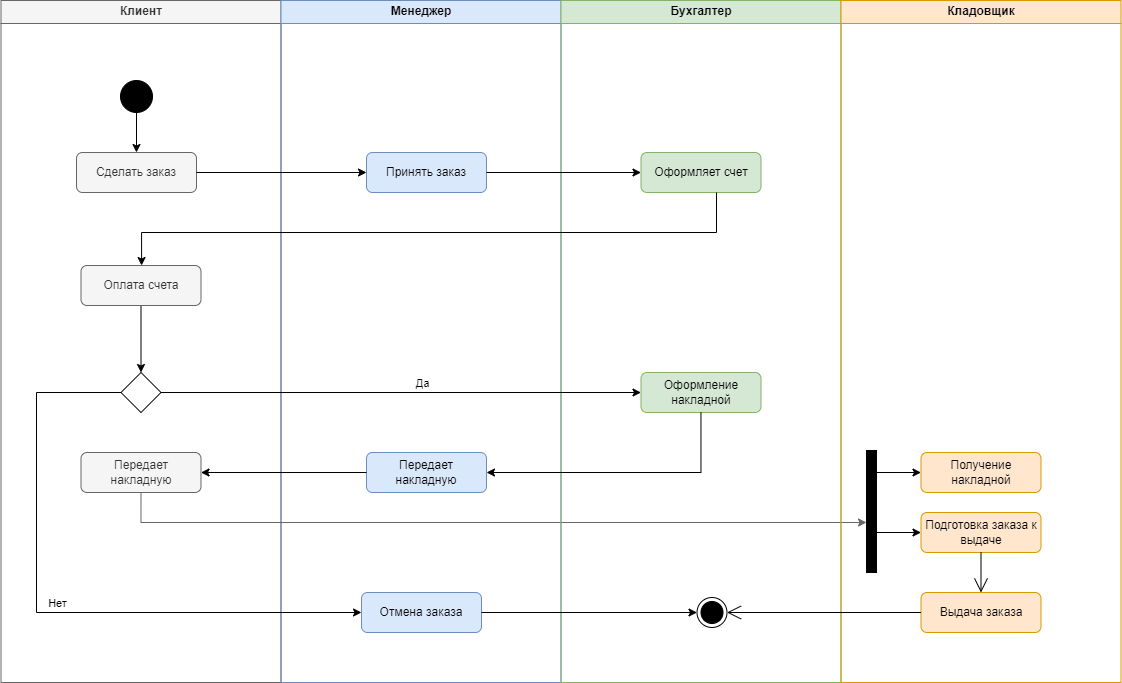

The diagram above was exported from draw.io. Its source (the exported page's mxGraphModel, read from the mxfile embedded in the PNG):
<mxGraphModel dx="1222" dy="1712" grid="1" gridSize="10" guides="1" tooltips="1" connect="1" arrows="1" fold="1" page="1" pageScale="1" pageWidth="1169" pageHeight="826" background="none" math="0" shadow="0">
  <root>
    <mxCell id="0" />
    <mxCell id="1" parent="0" />
    <mxCell id="2" value="Клиент" style="swimlane;whiteSpace=wrap;fillColor=#f5f5f5;fontColor=#333333;strokeColor=#666666;" parent="1" vertex="1">
      <mxGeometry x="164.5" y="128" width="280" height="682" as="geometry" />
    </mxCell>
    <mxCell id="oGNQe-Uqf5Ljq5fiT1l4-42" value="Сделать заказ" style="rounded=1;whiteSpace=wrap;html=1;fillColor=#f5f5f5;fontColor=#333333;strokeColor=#666666;" vertex="1" parent="2">
      <mxGeometry x="75.5" y="152" width="120" height="40" as="geometry" />
    </mxCell>
    <mxCell id="oGNQe-Uqf5Ljq5fiT1l4-53" style="edgeStyle=orthogonalEdgeStyle;rounded=0;orthogonalLoop=1;jettySize=auto;html=1;" edge="1" parent="2" source="oGNQe-Uqf5Ljq5fiT1l4-44" target="oGNQe-Uqf5Ljq5fiT1l4-42">
      <mxGeometry relative="1" as="geometry" />
    </mxCell>
    <mxCell id="oGNQe-Uqf5Ljq5fiT1l4-44" value="" style="ellipse;whiteSpace=wrap;html=1;aspect=fixed;strokeColor=#000000;fillColor=#000000;" vertex="1" parent="2">
      <mxGeometry x="119.5" y="80" width="32" height="32" as="geometry" />
    </mxCell>
    <mxCell id="oGNQe-Uqf5Ljq5fiT1l4-72" style="edgeStyle=orthogonalEdgeStyle;rounded=0;orthogonalLoop=1;jettySize=auto;html=1;" edge="1" parent="2" source="oGNQe-Uqf5Ljq5fiT1l4-47" target="oGNQe-Uqf5Ljq5fiT1l4-48">
      <mxGeometry relative="1" as="geometry" />
    </mxCell>
    <mxCell id="oGNQe-Uqf5Ljq5fiT1l4-47" value="Оплата счета" style="rounded=1;whiteSpace=wrap;html=1;fillColor=#f5f5f5;fontColor=#333333;strokeColor=#666666;" vertex="1" parent="2">
      <mxGeometry x="80" y="265" width="120" height="40" as="geometry" />
    </mxCell>
    <mxCell id="oGNQe-Uqf5Ljq5fiT1l4-48" value="" style="rhombus;whiteSpace=wrap;html=1;" vertex="1" parent="2">
      <mxGeometry x="120" y="372" width="40" height="40" as="geometry" />
    </mxCell>
    <mxCell id="3" value="Менеджер" style="swimlane;whiteSpace=wrap;fillColor=#dae8fc;strokeColor=#6c8ebf;" parent="1" vertex="1">
      <mxGeometry x="444.5" y="128" width="280" height="682" as="geometry" />
    </mxCell>
    <mxCell id="oGNQe-Uqf5Ljq5fiT1l4-45" value="Принять заказ" style="rounded=1;whiteSpace=wrap;html=1;fillColor=#dae8fc;strokeColor=#6c8ebf;" vertex="1" parent="3">
      <mxGeometry x="85.5" y="152" width="120" height="40" as="geometry" />
    </mxCell>
    <mxCell id="oGNQe-Uqf5Ljq5fiT1l4-52" value="Отмена заказа" style="rounded=1;whiteSpace=wrap;html=1;fillColor=#dae8fc;strokeColor=#6c8ebf;" vertex="1" parent="3">
      <mxGeometry x="80.5" y="592" width="120" height="40" as="geometry" />
    </mxCell>
    <mxCell id="oGNQe-Uqf5Ljq5fiT1l4-79" value="Передает накладную" style="rounded=1;whiteSpace=wrap;html=1;fillColor=#dae8fc;strokeColor=#6c8ebf;" vertex="1" parent="3">
      <mxGeometry x="85.5" y="452" width="120" height="40" as="geometry" />
    </mxCell>
    <mxCell id="oGNQe-Uqf5Ljq5fiT1l4-83" style="edgeStyle=orthogonalEdgeStyle;rounded=0;orthogonalLoop=1;jettySize=auto;html=1;fillColor=#f5f5f5;strokeColor=#666666;exitX=0.5;exitY=1;exitDx=0;exitDy=0;" edge="1" parent="3" source="oGNQe-Uqf5Ljq5fiT1l4-81">
      <mxGeometry relative="1" as="geometry">
        <mxPoint x="-124.49999999999989" y="482" as="sourcePoint" />
        <mxPoint x="585.5" y="522.0000000000002" as="targetPoint" />
        <Array as="points">
          <mxPoint x="-140" y="522" />
        </Array>
      </mxGeometry>
    </mxCell>
    <mxCell id="oGNQe-Uqf5Ljq5fiT1l4-81" value="Передает накладную" style="rounded=1;whiteSpace=wrap;html=1;fillColor=#f5f5f5;fontColor=#333333;strokeColor=#666666;" vertex="1" parent="3">
      <mxGeometry x="-200" y="452" width="120" height="40" as="geometry" />
    </mxCell>
    <mxCell id="oGNQe-Uqf5Ljq5fiT1l4-82" style="edgeStyle=orthogonalEdgeStyle;rounded=0;orthogonalLoop=1;jettySize=auto;html=1;entryX=1;entryY=0.5;entryDx=0;entryDy=0;" edge="1" parent="3" source="oGNQe-Uqf5Ljq5fiT1l4-79" target="oGNQe-Uqf5Ljq5fiT1l4-81">
      <mxGeometry relative="1" as="geometry" />
    </mxCell>
    <mxCell id="4" value="Бухгалтер" style="swimlane;whiteSpace=wrap;fillColor=#d5e8d4;strokeColor=#82b366;" parent="1" vertex="1">
      <mxGeometry x="724.5" y="128" width="280" height="682" as="geometry" />
    </mxCell>
    <mxCell id="oGNQe-Uqf5Ljq5fiT1l4-43" value="" style="ellipse;html=1;shape=endState;fillColor=#000000;strokeColor=#000000;" vertex="1" parent="4">
      <mxGeometry x="136" y="597" width="30" height="30" as="geometry" />
    </mxCell>
    <mxCell id="oGNQe-Uqf5Ljq5fiT1l4-46" value="Оформляет счет" style="rounded=1;whiteSpace=wrap;html=1;fillColor=#d5e8d4;strokeColor=#82b366;" vertex="1" parent="4">
      <mxGeometry x="80" y="152" width="120" height="40" as="geometry" />
    </mxCell>
    <mxCell id="oGNQe-Uqf5Ljq5fiT1l4-49" value="Оформление накладной" style="rounded=1;whiteSpace=wrap;html=1;fillColor=#d5e8d4;strokeColor=#82b366;" vertex="1" parent="4">
      <mxGeometry x="80" y="372" width="120" height="40" as="geometry" />
    </mxCell>
    <mxCell id="oGNQe-Uqf5Ljq5fiT1l4-41" value="Кладовщик" style="swimlane;whiteSpace=wrap;fillColor=#ffe6cc;strokeColor=#d79b00;" vertex="1" parent="1">
      <mxGeometry x="1004.5" y="128" width="280" height="682" as="geometry" />
    </mxCell>
    <mxCell id="oGNQe-Uqf5Ljq5fiT1l4-50" value="Подготовка заказа к выдаче" style="rounded=1;whiteSpace=wrap;html=1;fillColor=#ffe6cc;strokeColor=#d79b00;" vertex="1" parent="oGNQe-Uqf5Ljq5fiT1l4-41">
      <mxGeometry x="80" y="512" width="120" height="40" as="geometry" />
    </mxCell>
    <mxCell id="oGNQe-Uqf5Ljq5fiT1l4-51" value="Выдача заказа" style="rounded=1;whiteSpace=wrap;html=1;fillColor=#ffe6cc;strokeColor=#d79b00;" vertex="1" parent="oGNQe-Uqf5Ljq5fiT1l4-41">
      <mxGeometry x="80" y="592" width="120" height="40" as="geometry" />
    </mxCell>
    <mxCell id="oGNQe-Uqf5Ljq5fiT1l4-65" value="" style="endArrow=open;endFill=1;endSize=12;html=1;rounded=0;" edge="1" parent="oGNQe-Uqf5Ljq5fiT1l4-41" source="oGNQe-Uqf5Ljq5fiT1l4-50" target="oGNQe-Uqf5Ljq5fiT1l4-51">
      <mxGeometry width="160" relative="1" as="geometry">
        <mxPoint x="-49.5" y="542" as="sourcePoint" />
        <mxPoint x="55.5" y="542" as="targetPoint" />
      </mxGeometry>
    </mxCell>
    <mxCell id="oGNQe-Uqf5Ljq5fiT1l4-86" style="edgeStyle=orthogonalEdgeStyle;rounded=0;orthogonalLoop=1;jettySize=auto;html=1;curved=0;" edge="1" parent="oGNQe-Uqf5Ljq5fiT1l4-41" source="oGNQe-Uqf5Ljq5fiT1l4-84" target="oGNQe-Uqf5Ljq5fiT1l4-85">
      <mxGeometry relative="1" as="geometry">
        <Array as="points">
          <mxPoint x="56" y="472" />
          <mxPoint x="56" y="472" />
        </Array>
      </mxGeometry>
    </mxCell>
    <mxCell id="oGNQe-Uqf5Ljq5fiT1l4-87" style="edgeStyle=orthogonalEdgeStyle;rounded=0;orthogonalLoop=1;jettySize=auto;html=1;curved=0;" edge="1" parent="oGNQe-Uqf5Ljq5fiT1l4-41" source="oGNQe-Uqf5Ljq5fiT1l4-84" target="oGNQe-Uqf5Ljq5fiT1l4-50">
      <mxGeometry relative="1" as="geometry">
        <Array as="points">
          <mxPoint x="46" y="532" />
          <mxPoint x="46" y="532" />
        </Array>
      </mxGeometry>
    </mxCell>
    <mxCell id="oGNQe-Uqf5Ljq5fiT1l4-84" value="" style="html=1;points=[[0,0,0,0,5],[0,1,0,0,-5],[1,0,0,0,5],[1,1,0,0,-5]];perimeter=orthogonalPerimeter;outlineConnect=0;targetShapes=umlLifeline;portConstraint=eastwest;newEdgeStyle={&quot;curved&quot;:0,&quot;rounded&quot;:0};fillColor=#000000;" vertex="1" parent="oGNQe-Uqf5Ljq5fiT1l4-41">
      <mxGeometry x="25.5" y="450" width="10" height="122" as="geometry" />
    </mxCell>
    <mxCell id="oGNQe-Uqf5Ljq5fiT1l4-85" value="Получение накладной" style="rounded=1;whiteSpace=wrap;html=1;fillColor=#ffe6cc;strokeColor=#d79b00;" vertex="1" parent="oGNQe-Uqf5Ljq5fiT1l4-41">
      <mxGeometry x="80" y="452" width="120" height="40" as="geometry" />
    </mxCell>
    <mxCell id="oGNQe-Uqf5Ljq5fiT1l4-66" value="" style="endArrow=open;endFill=1;endSize=12;html=1;rounded=0;" edge="1" parent="1" source="oGNQe-Uqf5Ljq5fiT1l4-51" target="oGNQe-Uqf5Ljq5fiT1l4-43">
      <mxGeometry width="160" relative="1" as="geometry">
        <mxPoint x="965" y="560" as="sourcePoint" />
        <mxPoint x="1070" y="560" as="targetPoint" />
      </mxGeometry>
    </mxCell>
    <mxCell id="oGNQe-Uqf5Ljq5fiT1l4-68" style="edgeStyle=orthogonalEdgeStyle;rounded=0;orthogonalLoop=1;jettySize=auto;html=1;" edge="1" parent="1" source="oGNQe-Uqf5Ljq5fiT1l4-48" target="oGNQe-Uqf5Ljq5fiT1l4-49">
      <mxGeometry relative="1" as="geometry" />
    </mxCell>
    <mxCell id="oGNQe-Uqf5Ljq5fiT1l4-69" value="Да" style="edgeLabel;html=1;align=center;verticalAlign=middle;resizable=0;points=[];" vertex="1" connectable="0" parent="oGNQe-Uqf5Ljq5fiT1l4-68">
      <mxGeometry x="0.0854" y="2" relative="1" as="geometry">
        <mxPoint x="1" y="-8" as="offset" />
      </mxGeometry>
    </mxCell>
    <mxCell id="oGNQe-Uqf5Ljq5fiT1l4-70" style="edgeStyle=orthogonalEdgeStyle;rounded=0;orthogonalLoop=1;jettySize=auto;html=1;exitX=0;exitY=0.5;exitDx=0;exitDy=0;entryX=0;entryY=0.5;entryDx=0;entryDy=0;" edge="1" parent="1" source="oGNQe-Uqf5Ljq5fiT1l4-48" target="oGNQe-Uqf5Ljq5fiT1l4-52">
      <mxGeometry relative="1" as="geometry">
        <Array as="points">
          <mxPoint x="200" y="520" />
          <mxPoint x="200" y="740" />
        </Array>
      </mxGeometry>
    </mxCell>
    <mxCell id="oGNQe-Uqf5Ljq5fiT1l4-71" value="Нет" style="edgeLabel;html=1;align=center;verticalAlign=middle;resizable=0;points=[];" vertex="1" connectable="0" parent="oGNQe-Uqf5Ljq5fiT1l4-70">
      <mxGeometry x="0.0226" y="2" relative="1" as="geometry">
        <mxPoint x="3" y="-8" as="offset" />
      </mxGeometry>
    </mxCell>
    <mxCell id="oGNQe-Uqf5Ljq5fiT1l4-73" style="edgeStyle=orthogonalEdgeStyle;rounded=0;orthogonalLoop=1;jettySize=auto;html=1;" edge="1" parent="1" source="oGNQe-Uqf5Ljq5fiT1l4-42" target="oGNQe-Uqf5Ljq5fiT1l4-45">
      <mxGeometry relative="1" as="geometry" />
    </mxCell>
    <mxCell id="oGNQe-Uqf5Ljq5fiT1l4-74" style="edgeStyle=orthogonalEdgeStyle;rounded=0;orthogonalLoop=1;jettySize=auto;html=1;" edge="1" parent="1" source="oGNQe-Uqf5Ljq5fiT1l4-45" target="oGNQe-Uqf5Ljq5fiT1l4-46">
      <mxGeometry relative="1" as="geometry" />
    </mxCell>
    <mxCell id="oGNQe-Uqf5Ljq5fiT1l4-75" style="edgeStyle=orthogonalEdgeStyle;rounded=0;orthogonalLoop=1;jettySize=auto;html=1;" edge="1" parent="1" source="oGNQe-Uqf5Ljq5fiT1l4-46" target="oGNQe-Uqf5Ljq5fiT1l4-47">
      <mxGeometry relative="1" as="geometry">
        <Array as="points">
          <mxPoint x="880" y="360" />
          <mxPoint x="305" y="360" />
        </Array>
      </mxGeometry>
    </mxCell>
    <mxCell id="oGNQe-Uqf5Ljq5fiT1l4-76" style="edgeStyle=orthogonalEdgeStyle;rounded=0;orthogonalLoop=1;jettySize=auto;html=1;" edge="1" parent="1" source="oGNQe-Uqf5Ljq5fiT1l4-52" target="oGNQe-Uqf5Ljq5fiT1l4-43">
      <mxGeometry relative="1" as="geometry" />
    </mxCell>
    <mxCell id="oGNQe-Uqf5Ljq5fiT1l4-80" style="edgeStyle=orthogonalEdgeStyle;rounded=0;orthogonalLoop=1;jettySize=auto;html=1;entryX=1;entryY=0.5;entryDx=0;entryDy=0;" edge="1" parent="1" source="oGNQe-Uqf5Ljq5fiT1l4-49" target="oGNQe-Uqf5Ljq5fiT1l4-79">
      <mxGeometry relative="1" as="geometry">
        <Array as="points">
          <mxPoint x="865" y="600" />
        </Array>
      </mxGeometry>
    </mxCell>
  </root>
</mxGraphModel>